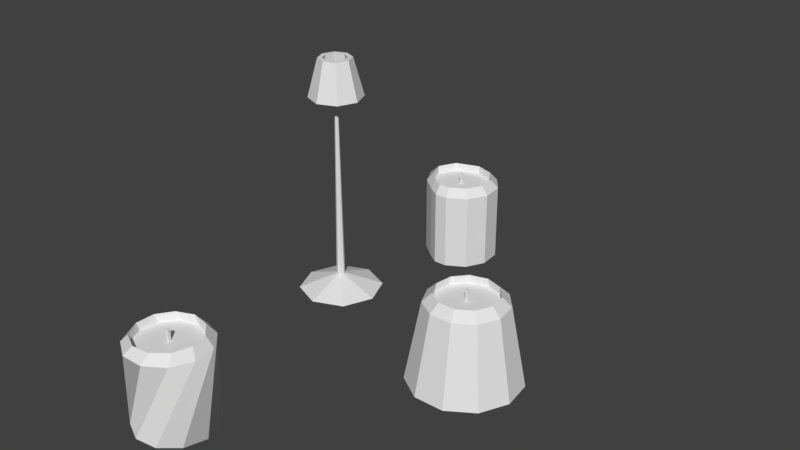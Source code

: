# Source: HouseObjects.blend  (saved by Blender 2.79.0; exported with 4.5.12 LTS)
import bpy
from mathutils import Matrix  # noqa: F401  (used for matrix-valued properties, if any)

bpy.ops.wm.read_factory_settings(use_empty=True)
scene = bpy.context.scene
scene.name = 'Scene'

# ---- collections
col_collection_1 = bpy.data.collections.new('Collection 1'); scene.collection.children.link(col_collection_1)

# ---- world
world_world = bpy.data.worlds.new('World'); scene.world = world_world
world_world.color = (0.05088, 0.05088, 0.05088)
world_world.use_sun_shadow = False
world_world.sun_shadow_jitter_overblur = 0.0
world_world.cycles.sampling_method = 'MANUAL'

# ---- meshes
me_circle_004 = bpy.data.meshes.new('Circle.004')
me_circle_004.from_pydata([(0.0, 1.0, 0.0), (-0.5406, 0.8413, 0.0), (-0.9096, 0.4154, 0.0), (-0.9898, -0.1423, 0.0), (-0.7557, -0.6549, 0.0), (-0.2817, -0.9595, 0.0), (0.2817, -0.9595, 0.0), (0.7557, -0.6549, 0.0), (0.9898, -0.1423, 0.0), (0.9096, 0.4154, 0.0), (0.5406, 0.8413, 0.0), (-0.09344, 0.7997, 0.2179), (-0.5118, 0.6243, 0.2179), (-0.7689, 0.2505, 0.2179), (-0.7832, -0.2029, 0.2179), (-0.55, -0.5921, 0.2179), (-0.1434, -0.7934, 0.2179), (0.3075, -0.7429, 0.2179), (0.6595, -0.4567, 0.2179), (0.8009, -0.02567, 0.2179), (0.6867, 0.4134, 0.2179), (0.3534, 0.7211, 0.2179), (0.02402, 0.8048, -0.06785), (-0.4154, 0.6922, -0.06785), (-0.7242, 0.3598, -0.06785), (-0.8044, -0.08672, -0.06785), (-0.6303, -0.5057, -0.06785), (-0.2574, -0.7641, -0.06785), (0.196, -0.7798, -0.06785), (0.5859, -0.5479, -0.06785), (0.7886, -0.142, -0.06785), (0.7396, 0.309, -0.06785), (0.4546, 0.662, -0.06785), (0.4884, 0.8726, -0.9976), (-0.9999, -0.01329, -0.9976), (0.5115, -0.8593, -0.9976), (-0.02885, -0.02777, -0.0374), (0.02777, -0.02885, -0.0374), (-0.02777, 0.02885, -0.0374), (0.02885, 0.02777, -0.0374), (-0.03386, -0.0432, 0.236), (0.0432, -0.03386, 0.236), (-0.0432, 0.03386, 0.236), (0.03386, 0.0432, 0.236), (-0.03261, -0.04415, 0.2919), (0.04415, -0.03261, 0.2919), (-0.04415, 0.03261, 0.2919), (0.03261, 0.04415, 0.2919), (0.5551, 0.5005, 0.08873), (0.5251, 0.532, 0.08873), (0.5621, 0.4926, 0.0613), (0.5325, 0.5246, 0.0613), (0.8531, 0.5218, -1.998), (-0.001204, 1.0, 0.002353), (0.9998, -0.02221, -1.998), (0.5396, 0.8419, 0.002353), (0.829, -0.5592, -1.998), (0.9091, 0.4165, 0.002353), (0.3951, -0.9186, -1.998), (0.99, -0.1411, 0.002353), (-0.1643, -0.9864, -1.998), (0.7565, -0.654, 0.002353), (-0.6715, -0.741, -1.998), (0.2829, -0.9592, 0.002353), (-0.9655, -0.2603, -1.998), (-0.2806, -0.9598, 0.002353), (-0.953, 0.303, -1.998), (-0.755, -0.6558, 0.002353), (-0.6379, 0.7701, -1.998), (-0.9896, -0.1435, 0.002353), (-0.1203, 0.9927, -1.998), (-0.9101, 0.4143, 0.002353), (0.4355, 0.9002, -1.998), (-0.5417, 0.8406, 0.002353)], [], [(9, 20, 19, 8), (6, 17, 16, 5), (3, 14, 13, 2), (10, 21, 20, 9), (7, 18, 17, 6), (4, 15, 14, 3), (0, 11, 21, 10), (1, 12, 11, 0), (8, 19, 18, 7), (5, 16, 15, 4), (2, 13, 12, 1), (16, 27, 26, 15), (13, 24, 23, 12), (20, 31, 30, 19), (17, 28, 27, 16), (14, 25, 24, 13), (20, 48, 50, 31), (18, 29, 28, 17), (15, 26, 25, 14), (11, 22, 32, 21), (12, 23, 22, 11), (19, 30, 29, 18), (36, 38, 39, 37), (43, 42, 46, 47), (37, 39, 43, 41), (38, 36, 40, 42), (39, 38, 42, 43), (36, 37, 41, 40), (44, 45, 47, 46), (40, 41, 45, 44), (41, 43, 47, 45), (42, 40, 44, 46), (49, 51, 50, 48), (32, 51, 49, 21), (21, 49, 48, 20), (31, 50, 51, 32), (52, 53, 55, 54), (54, 55, 57, 56), (56, 57, 59, 58), (58, 59, 61, 60), (60, 61, 63, 62), (62, 63, 65, 64), (64, 65, 67, 66), (66, 67, 69, 68), (68, 69, 71, 70), (55, 53, 73, 71, 69, 67, 65, 63, 61, 59, 57), (70, 71, 73, 72), (72, 73, 53, 52), (52, 54, 56, 58, 60, 62, 64, 66, 68, 70, 72)])
me_circle_004.polygons.foreach_set('use_smooth', [True] * 49)
_k = set([(0, 11), (1, 12), (2, 13), (3, 14), (4, 15), (5, 16), (6, 17), (7, 18), (8, 19), (9, 20), (10, 21), (11, 12), (11, 21), (11, 22), (12, 13), (12, 23), (13, 14), (13, 24), (14, 15), (14, 25), (15, 16), (15, 26), (16, 17), (16, 27), (17, 18), (17, 28), (18, 19), (18, 29), (19, 20), (19, 30), (20, 21), (20, 31), (20, 48), (21, 32), (21, 49), (31, 50), (32, 51), (36, 37), (36, 38), (36, 40), (37, 39), (37, 41), (38, 39), (38, 42), (39, 43), (40, 41), (40, 42), (40, 44), (41, 43), (41, 45), (42, 43), (42, 46), (43, 47), (44, 45), (44, 46), (45, 47), (46, 47), (48, 49), (48, 50), (49, 51), (50, 51), (52, 53), (52, 54), (52, 72), (53, 55), (53, 73), (54, 55), (54, 56), (55, 57), (56, 57), (56, 58), (57, 59), (58, 59), (58, 60), (59, 61), (60, 61), (60, 62), (61, 63), (62, 63), (62, 64), (63, 65), (64, 65), (64, 66), (65, 67), (66, 67), (66, 68), (67, 69), (68, 69), (68, 70), (69, 71), (70, 71), (70, 72), (71, 73), (72, 73)])
me_circle_004.attributes.new('sharp_edge', 'BOOLEAN', 'EDGE').data.foreach_set('value', [ (min(e.vertices), max(e.vertices)) in _k for e in me_circle_004.edges])
me_circle_004.use_remesh_preserve_volume = False
me_circle_004.use_remesh_preserve_attributes = False
me_circle_004.use_mirror_vertex_groups = False
me_circle_004.update()
me_circle_004.normals_split_custom_set([tuple(v) for v in zip(*[iter([0.7378, 0.1438, 0.6595, 0.7378, 0.1438, 0.6595, 0.7378, 0.1438, 0.6595, 0.7378, 0.1438, 0.6595, 0.0377, -0.7579, 0.6513, 0.0377, -0.7579, 0.6513, 0.0377, -0.7579, 0.6513, 0.0377, -0.7579, 0.6513, -0.7617, 0.07112, 0.644, -0.7617, 0.07112, 0.644, -0.7617, 0.07112, 0.644, -0.7617, 0.07112, 0.644, 0.5439, 0.5208, 0.6579, 0.5439, 0.5208, 0.6579, 0.5439, 0.5208, 0.6579, 0.5439, 0.5208, 0.6579, 0.4393, -0.6142, 0.6556, 0.4393, -0.6142, 0.6556, 0.4393, -0.6142, 0.6556, 0.4393, -0.6142, 0.6556, -0.679, -0.3518, 0.6444, -0.679, -0.3518, 0.6444, -0.679, -0.3518, 0.6444, -0.679, -0.3518, 0.6444, 0.1767, 0.7352, 0.6544, 0.1767, 0.7352, 0.6544, 0.1767, 0.7352, 0.6544, 0.1767, 0.7352, 0.6544, -0.2501, 0.7176, 0.65, -0.2501, 0.7176, 0.65, -0.2501, 0.7176, 0.65, -0.2501, 0.7176, 0.65, 0.6992, -0.2782, 0.6586, 0.6992, -0.2782, 0.6586, 0.6992, -0.2782, 0.6586, 0.6992, -0.2782, 0.6586, -0.3798, -0.6611, 0.6471, -0.3798, -0.6611, 0.6471, -0.3798, -0.6611, 0.6471, -0.3798, -0.6611, 0.6471, -0.6009, 0.4705, 0.6461, -0.6009, 0.4705, 0.6461, -0.6009, 0.4705, 0.6461, -0.6009, 0.4705, 0.6461, 0.508, 0.8614, 0.001684, 0.508, 0.8614, 0.001684, 0.508, 0.8614, 0.001684, 0.508, 0.8614, 0.001684, 0.7803, -0.6254, -0.001311, 0.7803, -0.6254, -0.001311, 0.7803, -0.6254, -0.001311, 0.7803, -0.6254, -0.001311, -0.9836, -0.1802, -0.0002847, -0.9836, -0.1802, -0.0002847, -0.9836, -0.1802, -0.0002847, -0.9836, -0.1802, -0.0002847, -0.03836, 0.9993, 0.002001, -0.03836, 0.9993, 0.002001, -0.03836, 0.9993, 0.002001, -0.03836, 0.9993, 0.002001, 0.9946, -0.1042, -0.0002847, 0.9946, -0.1042, -0.0002847, 0.9946, -0.1042, -0.0002847, 0.9946, -0.1042, -0.0002847, -0.6519, -0.7448, 0.1424, -0.6519, -0.7448, 0.1424, -0.6519, -0.7448, 0.1424, -0.6519, -0.7448, 0.1424, -0.5725, 0.8199, 0.001684, -0.5725, 0.8199, 0.001684, -0.5725, 0.8199, 0.001684, -0.5725, 0.8199, 0.001684, 0.893, 0.45, 0.0008315, 0.893, 0.45, 0.0008315, 0.893, 0.45, 0.0008315, 0.893, 0.45, 0.0008315, -0.2447, -0.9696, -0.00192, -0.2447, -0.9696, -0.00192, -0.2447, -0.9696, -0.00192, -0.2447, -0.9696, -0.00192, 0.3183, -0.948, -0.001921, 0.3183, -0.948, -0.001921, 0.3183, -0.948, -0.001921, 0.3183, -0.948, -0.001921, -0.9249, 0.3802, 0.0008315, -0.9249, 0.3802, 0.0008315, -0.9249, 0.3802, 0.0008315, -0.9249, 0.3802, 0.0008315, 0.0, 0.0, -1.0, 0.0, 0.0, -1.0, 0.0, 0.0, -1.0, 0.0, 0.0, -1.0, -0.1346, 0.9909, 1.074e-07, -0.1346, 0.9909, 1.074e-07, -0.1346, 0.9909, 1.074e-07, -0.1346, 0.9909, 1.074e-07, 0.9974, 0.06167, -0.03847, 0.9974, 0.06167, -0.03847, 0.9974, 0.06167, -0.03847, 0.9974, 0.06167, -0.03847, -0.9974, -0.06167, -0.03847, -0.9974, -0.06167, -0.03847, -0.9974, -0.06167, -0.03847, -0.9974, -0.06167, -0.03847, -0.06167, 0.9974, -0.03847, -0.06167, 0.9974, -0.03847, -0.06167, 0.9974, -0.03847, -0.06167, 0.9974, -0.03847, 0.06167, -0.9974, -0.03847, 0.06167, -0.9974, -0.03847, 0.06167, -0.9974, -0.03847, 0.06167, -0.9974, -0.03847, -7.728e-08, 0.0, 1.0, -7.728e-08, 0.0, 1.0, -7.728e-08, 0.0, 1.0, -7.728e-08, 0.0, 1.0, 0.1346, -0.9909, 1.074e-07, 0.1346, -0.9909, 1.074e-07, 0.1346, -0.9909, 1.074e-07, 0.1346, -0.9909, 1.074e-07, 0.9909, 0.1346, 7.72e-08, 0.9909, 0.1346, 7.72e-08, 0.9909, 0.1346, 7.72e-08, 0.9909, 0.1346, 7.72e-08, -0.9909, -0.1346, 7.72e-08, -0.9909, -0.1346, 7.72e-08, -0.9909, -0.1346, 7.72e-08, -0.9909, -0.1346, 7.72e-08, -0.7301, -0.6834, -0.001311, -0.7301, -0.6834, -0.001311, -0.7301, -0.6834, -0.001311, -0.7301, -0.6834, -0.001311, -0.7859, -0.6011, -0.1449, -0.7859, -0.6011, -0.1449, -0.7859, -0.6011, -0.1449, -0.7859, -0.6011, -0.1449, -0.6713, -0.719, 0.1798, -0.6713, -0.719, 0.1798, -0.6713, -0.719, 0.1798, -0.6713, -0.719, 0.1798, -0.7614, -0.6221, -0.1823, -0.7614, -0.6221, -0.1823, -0.7614, -0.6221, -0.1823, -0.7614, -0.6221, -0.1823, 0.7145, 0.6996, -3.033e-08, 0.7145, 0.6996, -3.033e-08, 0.7145, 0.6996, -3.033e-08, 0.7145, 0.6996, -3.033e-08, 0.9793, 0.2023, 2.369e-08, 0.9793, 0.2023, 2.369e-08, 0.9793, 0.2023, 2.369e-08, 0.9793, 0.2023, 2.369e-08, 0.9332, -0.3593, 0.0, 0.9332, -0.3593, 0.0, 0.9332, -0.3593, 0.0, 0.9332, -0.3593, 0.0, 0.5908, -0.8068, 0.0, 0.5908, -0.8068, 0.0, 0.5908, -0.8068, 0.0, 0.5908, -0.8068, 0.0, 0.06086, -0.9981, 0.0, 0.06086, -0.9981, 0.0, 0.06086, -0.9981, 0.0, 0.06086, -0.9981, 0.0, -0.4884, -0.8726, 3.033e-08, -0.4884, -0.8726, 3.033e-08, -0.4884, -0.8726, 3.033e-08, -0.4884, -0.8726, 3.033e-08, -0.8827, -0.47, -3.791e-08, -0.8827, -0.47, -3.791e-08, -0.8827, -0.47, -3.791e-08, -0.8827, -0.47, -3.791e-08, -0.9966, 0.08181, 4.549e-08, -0.9966, 0.08181, 4.549e-08, -0.9966, 0.08181, 4.549e-08, -0.9966, 0.08181, 4.549e-08, -0.7942, 0.6077, 6.065e-08, -0.7942, 0.6077, 6.065e-08, -0.7942, 0.6077, 6.065e-08, -0.7942, 0.6077, 6.065e-08, 3.915e-11, 0.0, 1.0, 3.915e-11, 0.0, 1.0, 3.915e-11, 0.0, 1.0, 3.915e-11, 0.0, 1.0, 3.915e-11, 0.0, 1.0, 3.915e-11, 0.0, 1.0, 3.915e-11, 0.0, 1.0, 3.915e-11, 0.0, 1.0, 3.915e-11, 0.0, 1.0, 3.915e-11, 0.0, 1.0, 3.915e-11, 0.0, 1.0, -0.3396, 0.9406, 6.065e-08, -0.3396, 0.9406, 6.065e-08, -0.3396, 0.9406, 6.065e-08, -0.3396, 0.9406, 6.065e-08, 0.2228, 0.9749, -6.065e-08, 0.2228, 0.9749, -6.065e-08, 0.2228, 0.9749, -6.065e-08, 0.2228, 0.9749, -6.065e-08, 8.018e-08, 0.0, -1.0, 8.018e-08, 0.0, -1.0, 8.018e-08, 0.0, -1.0, 8.018e-08, 0.0, -1.0, 8.018e-08, 0.0, -1.0, 8.018e-08, 0.0, -1.0, 8.018e-08, 0.0, -1.0, 8.018e-08, 0.0, -1.0, 8.018e-08, 0.0, -1.0, 8.018e-08, 0.0, -1.0, 8.018e-08, 0.0, -1.0])] * 3)])
me_circle_003 = bpy.data.meshes.new('Circle.003')
me_circle_003.from_pydata([(0.0, 1.0, 0.0), (-0.5406, 0.8413, 0.0), (-0.9096, 0.4154, 0.0), (-0.9898, -0.1423, 0.0), (-0.7557, -0.6549, 0.0), (-0.2817, -0.9595, 0.0), (0.2817, -0.9595, 0.0), (0.7557, -0.6549, 0.0), (0.9898, -0.1423, 0.0), (0.9096, 0.4154, 0.0), (0.5406, 0.8413, 0.0), (-0.003752, 0.7715, 0.2179), (-0.4208, 0.649, 0.2179), (-0.7055, 0.3205, 0.2179), (-0.7674, -0.1098, 0.2179), (-0.5868, -0.5052, 0.2179), (-0.2211, -0.7402, 0.2179), (0.2136, -0.7402, 0.2179), (0.5793, -0.5052, 0.2179), (0.7599, -0.1098, 0.2179), (0.698, 0.3205, 0.2179), (0.4133, 0.649, 0.2179), (-0.003967, 0.8156, -0.06785), (-0.4449, 0.6861, -0.06785), (-0.7459, 0.3388, -0.06785), (-0.8113, -0.1161, -0.06785), (-0.6204, -0.5341, -0.06785), (-0.2338, -0.7826, -0.06785), (0.2258, -0.7826, -0.06785), (0.6124, -0.5341, -0.06785), (0.8034, -0.1161, -0.06785), (0.738, 0.3388, -0.06785), (0.437, 0.6861, -0.06785), (0.0, 1.191, -0.9976), (-1.032, -0.5957, -0.9976), (1.032, -0.5957, -0.9976), (-0.02852, -0.02852, -0.0374), (0.02852, -0.02852, -0.0374), (-0.02852, 0.02852, -0.0374), (0.02852, 0.02852, -0.0374), (-0.03705, -0.03705, 0.236), (0.03705, -0.03705, 0.236), (-0.03705, 0.03705, 0.236), (0.03705, 0.03705, 0.236), (-0.03664, -0.03664, 0.2919), (0.03664, -0.03664, 0.2919), (-0.03664, 0.03664, 0.2919), (0.03664, 0.03664, 0.2919), (0.5674, 0.4667, 0.08873), (0.5394, 0.499, 0.08873), (0.5704, 0.4692, 0.0613), (0.5423, 0.5017, 0.0613), (0.0, 1.383, -1.998), (0.0, 0.9995, 0.002353), (0.7479, 1.164, -1.998), (0.5404, 0.8409, 0.002353), (1.258, 0.5747, -1.998), (0.9092, 0.4152, 0.002353), (1.369, -0.1969, -1.998), (0.9894, -0.1423, 0.002353), (1.045, -0.9059, -1.998), (0.7554, -0.6546, 0.002353), (0.3897, -1.327, -1.998), (0.2816, -0.9591, 0.002353), (-0.3897, -1.327, -1.998), (-0.2816, -0.9591, 0.002353), (-1.045, -0.9059, -1.998), (-0.7554, -0.6546, 0.002353), (-1.369, -0.1969, -1.998), (-0.9894, -0.1423, 0.002353), (-1.258, 0.5747, -1.998), (-0.9092, 0.4152, 0.002353), (-0.7479, 1.164, -1.998), (-0.5404, 0.8409, 0.002353)], [], [(9, 20, 19, 8), (6, 17, 16, 5), (3, 14, 13, 2), (10, 21, 20, 9), (7, 18, 17, 6), (4, 15, 14, 3), (0, 11, 21, 10), (1, 12, 11, 0), (8, 19, 18, 7), (5, 16, 15, 4), (2, 13, 12, 1), (16, 27, 26, 15), (13, 24, 23, 12), (20, 31, 30, 19), (17, 28, 27, 16), (14, 25, 24, 13), (20, 48, 50, 31), (18, 29, 28, 17), (15, 26, 25, 14), (11, 22, 32, 21), (12, 23, 22, 11), (19, 30, 29, 18), (36, 38, 39, 37), (43, 42, 46, 47), (37, 39, 43, 41), (38, 36, 40, 42), (39, 38, 42, 43), (36, 37, 41, 40), (44, 45, 47, 46), (40, 41, 45, 44), (41, 43, 47, 45), (42, 40, 44, 46), (49, 51, 50, 48), (32, 51, 49, 21), (21, 49, 48, 20), (31, 50, 51, 32), (52, 53, 55, 54), (54, 55, 57, 56), (56, 57, 59, 58), (58, 59, 61, 60), (60, 61, 63, 62), (62, 63, 65, 64), (64, 65, 67, 66), (66, 67, 69, 68), (68, 69, 71, 70), (55, 53, 73, 71, 69, 67, 65, 63, 61, 59, 57), (70, 71, 73, 72), (72, 73, 53, 52), (52, 54, 56, 58, 60, 62, 64, 66, 68, 70, 72)])
me_circle_003.polygons.foreach_set('use_smooth', [True] * 49)
_k = set([(0, 11), (1, 12), (2, 13), (3, 14), (4, 15), (5, 16), (6, 17), (7, 18), (8, 19), (9, 20), (10, 21), (11, 12), (11, 21), (11, 22), (12, 13), (12, 23), (13, 14), (13, 24), (14, 15), (14, 25), (15, 16), (15, 26), (16, 17), (16, 27), (17, 18), (17, 28), (18, 19), (18, 29), (19, 20), (19, 30), (20, 21), (20, 31), (20, 48), (21, 32), (21, 49), (31, 50), (32, 51), (36, 37), (36, 38), (36, 40), (37, 39), (37, 41), (38, 39), (38, 42), (39, 43), (40, 41), (40, 42), (40, 44), (41, 43), (41, 45), (42, 43), (42, 46), (43, 47), (44, 45), (44, 46), (45, 47), (46, 47), (48, 49), (48, 50), (49, 51), (50, 51), (52, 53), (52, 54), (52, 72), (53, 55), (53, 73), (54, 55), (54, 56), (55, 57), (56, 57), (56, 58), (57, 59), (58, 59), (58, 60), (59, 61), (60, 61), (60, 62), (61, 63), (62, 63), (62, 64), (63, 65), (64, 65), (64, 66), (65, 67), (66, 67), (66, 68), (67, 69), (68, 69), (68, 70), (69, 71), (70, 71), (70, 72), (71, 73), (72, 73)])
me_circle_003.attributes.new('sharp_edge', 'BOOLEAN', 'EDGE').data.foreach_set('value', [ (min(e.vertices), max(e.vertices)) in _k for e in me_circle_003.edges])
me_circle_003.use_remesh_preserve_volume = False
me_circle_003.use_remesh_preserve_attributes = False
me_circle_003.use_mirror_vertex_groups = False
me_circle_003.update()
me_circle_003.normals_split_custom_set([tuple(v) for v in zip(*[iter([0.6918, 0.09946, 0.7152, 0.6918, 0.09946, 0.7152, 0.6918, 0.09946, 0.7152, 0.6918, 0.09946, 0.7152, 1.328e-07, -0.7049, 0.7093, 1.328e-07, -0.7049, 0.7093, 1.328e-07, -0.7049, 0.7093, 1.328e-07, -0.7049, 0.7093, -0.7037, 0.1012, 0.7033, -0.7037, 0.1012, 0.7033, -0.7037, 0.1012, 0.7033, -0.7037, 0.1012, 0.7033, 0.5292, 0.4586, 0.7139, 0.5292, 0.4586, 0.7139, 0.5292, 0.4586, 0.7139, 0.5292, 0.4586, 0.7139, 0.3793, -0.5902, 0.7126, 0.3793, -0.5902, 0.7126, 0.3793, -0.5902, 0.7126, 0.3793, -0.5902, 0.7126, -0.6462, -0.2951, 0.7038, -0.6462, -0.2951, 0.7038, -0.6462, -0.2951, 0.7038, -0.6462, -0.2951, 0.7038, 0.1981, 0.6747, 0.711, 0.1981, 0.6747, 0.711, 0.1981, 0.6747, 0.711, 0.1981, 0.6747, 0.711, -0.1991, 0.678, 0.7076, -0.1991, 0.678, 0.7076, -0.1991, 0.678, 0.7076, -0.1991, 0.678, 0.7076, 0.6362, -0.2905, 0.7148, 0.6362, -0.2905, 0.7148, 0.6362, -0.2905, 0.7148, 0.6362, -0.2905, 0.7148, -0.3829, -0.5957, 0.7061, -0.3829, -0.5957, 0.7061, -0.3829, -0.5957, 0.7061, -0.3829, -0.5957, 0.7061, -0.5362, 0.4646, 0.7047, -0.5362, 0.4646, 0.7047, -0.5362, 0.4646, 0.7047, -0.5362, 0.4646, 0.7047, 0.5348, 0.8321, -0.1471, 0.5348, 0.8321, -0.1471, 0.5348, 0.8321, -0.1471, 0.5348, 0.8321, -0.1471, 0.7475, -0.6477, -0.1472, 0.7475, -0.6477, -0.1472, 0.7475, -0.6477, -0.1472, 0.7475, -0.6477, -0.1472, -0.9792, -0.1408, -0.1459, -0.9792, -0.1408, -0.1459, -0.9792, -0.1408, -0.1459, -0.9792, -0.1408, -0.1459, -1.316e-07, 0.9892, -0.1467, -1.316e-07, 0.9892, -0.1467, -1.316e-07, 0.9892, -0.1467, -1.316e-07, 0.9892, -0.1467, 0.979, -0.1408, -0.1474, 0.979, -0.1408, -0.1474, 0.979, -0.1408, -0.1474, 0.979, -0.1408, -0.1474, -0.6733, -0.7259, -0.1407, -0.6733, -0.7259, -0.1407, -0.6733, -0.7259, -0.1407, -0.6733, -0.7259, -0.1407, -0.5348, 0.8322, -0.1463, -0.5348, 0.8322, -0.1463, -0.5348, 0.8322, -0.1463, -0.5348, 0.8322, -0.1463, 0.8997, 0.4109, -0.1473, 0.8997, 0.4109, -0.1473, 0.8997, 0.4109, -0.1473, 0.8997, 0.4109, -0.1473, -0.2787, -0.9491, -0.1465, -0.2787, -0.9491, -0.1465, -0.2787, -0.9491, -0.1465, -0.2787, -0.9491, -0.1465, 0.2787, -0.9491, -0.1469, 0.2787, -0.9491, -0.1469, 0.2787, -0.9491, -0.1469, 0.2787, -0.9491, -0.1469, -0.8999, 0.411, -0.146, -0.8999, 0.411, -0.146, -0.8999, 0.411, -0.146, -0.8999, 0.411, -0.146, 0.0, 0.0, -1.0, 0.0, 0.0, -1.0, 0.0, 0.0, -1.0, 0.0, 0.0, -1.0, 0.0, 1.0, 0.007449, 0.0, 1.0, 0.007449, 0.0, 1.0, 0.007449, 0.0, 1.0, 0.007449, 0.9995, 0.0, -0.03122, 0.9995, 0.0, -0.03122, 0.9995, 0.0, -0.03122, 0.9995, 0.0, -0.03122, -0.9995, 0.0, -0.03122, -0.9995, 0.0, -0.03122, -0.9995, 0.0, -0.03122, -0.9995, 0.0, -0.03122, 0.0, 0.9995, -0.03122, 0.0, 0.9995, -0.03122, 0.0, 0.9995, -0.03122, 0.0, 0.9995, -0.03122, 0.0, -0.9995, -0.03122, 0.0, -0.9995, -0.03122, 0.0, -0.9995, -0.03122, 0.0, -0.9995, -0.03122, 0.0, 0.0, 1.0, 0.0, 0.0, 1.0, 0.0, 0.0, 1.0, 0.0, 0.0, 1.0, 0.0, -1.0, 0.007449, 0.0, -1.0, 0.007449, 0.0, -1.0, 0.007449, 0.0, -1.0, 0.007449, 1.0, 0.0, 0.007449, 1.0, 0.0, 0.007449, 1.0, 0.0, 0.007449, 1.0, 0.0, 0.007449, -1.0, 0.0, 0.007449, -1.0, 0.0, 0.007449, -1.0, 0.0, 0.007449, -1.0, 0.0, 0.007449, -0.7481, -0.6482, -0.1419, -0.7481, -0.6482, -0.1419, -0.7481, -0.6482, -0.1419, -0.7481, -0.6482, -0.1419, -0.8143, -0.5631, -0.1406, -0.8143, -0.5631, -0.1406, -0.8143, -0.5631, -0.1406, -0.8143, -0.5631, -0.1406, -0.7555, -0.6547, 0.02304, -0.7555, -0.6547, 0.02304, -0.7555, -0.6547, 0.02304, -0.7555, -0.6547, 0.02304, -0.7199, -0.6238, -0.3042, -0.7199, -0.6238, -0.3042, -0.7199, -0.6238, -0.3042, -0.7199, -0.6238, -0.3042, 0.2771, 0.9436, 0.1811, 0.2771, 0.9436, 0.1811, 0.2771, 0.9436, 0.1811, 0.2771, 0.9436, 0.1811, 0.7433, 0.644, 0.1811, 0.7433, 0.644, 0.1811, 0.7433, 0.644, 0.1811, 0.7433, 0.644, 0.1811, 0.9735, 0.14, 0.1811, 0.9735, 0.14, 0.1811, 0.9735, 0.14, 0.1811, 0.9735, 0.14, 0.1811, 0.8946, -0.4085, 0.1811, 0.8946, -0.4085, 0.1811, 0.8946, -0.4085, 0.1811, 0.8946, -0.4085, 0.1811, 0.5317, -0.8273, 0.1811, 0.5317, -0.8273, 0.1811, 0.5317, -0.8273, 0.1811, 0.5317, -0.8273, 0.1811, -1.746e-07, -0.9835, 0.1811, -1.746e-07, -0.9835, 0.1811, -1.746e-07, -0.9835, 0.1811, -1.746e-07, -0.9835, 0.1811, -0.5317, -0.8273, 0.1811, -0.5317, -0.8273, 0.1811, -0.5317, -0.8273, 0.1811, -0.5317, -0.8273, 0.1811, -0.8946, -0.4085, 0.1811, -0.8946, -0.4085, 0.1811, -0.8946, -0.4085, 0.1811, -0.8946, -0.4085, 0.1811, -0.9735, 0.14, 0.1811, -0.9735, 0.14, 0.1811, -0.9735, 0.14, 0.1811, -0.9735, 0.14, 0.1811, -3.919e-11, 0.0, 1.0, -3.919e-11, 0.0, 1.0, -3.919e-11, 0.0, 1.0, -3.919e-11, 0.0, 1.0, -3.919e-11, 0.0, 1.0, -3.919e-11, 0.0, 1.0, -3.919e-11, 0.0, 1.0, -3.919e-11, 0.0, 1.0, -3.919e-11, 0.0, 1.0, -3.919e-11, 0.0, 1.0, -3.919e-11, 0.0, 1.0, -0.7433, 0.644, 0.1811, -0.7433, 0.644, 0.1811, -0.7433, 0.644, 0.1811, -0.7433, 0.644, 0.1811, -0.2771, 0.9436, 0.1811, -0.2771, 0.9436, 0.1811, -0.2771, 0.9436, 0.1811, -0.2771, 0.9436, 0.1811, -1.047e-07, 0.0, -1.0, -1.047e-07, 0.0, -1.0, -1.047e-07, 0.0, -1.0, -1.047e-07, 0.0, -1.0, -1.047e-07, 0.0, -1.0, -1.047e-07, 0.0, -1.0, -1.047e-07, 0.0, -1.0, -1.047e-07, 0.0, -1.0, -1.047e-07, 0.0, -1.0, -1.047e-07, 0.0, -1.0, -1.047e-07, 0.0, -1.0])] * 3)])
me_circle_002 = bpy.data.meshes.new('Circle.002')
me_circle_002.from_pydata([(0.0, 1.0, 0.0), (-0.8194, 0.6957, 0.0), (-1.089, 0.08343, 0.0), (-0.8374, -0.4216, 0.0), (-0.4165, -0.7594, 0.0), (-0.1053, -0.9692, 0.0), (0.2378, -0.9697, 0.0), (0.7252, -0.687, 0.0), (0.9824, -0.1856, 0.0), (0.9276, 0.3752, 0.0), (0.5784, 0.8174, 0.0), (-0.005967, 0.8051, 0.2179), (-0.6242, 0.5876, 0.2179), (-0.8626, 0.1238, 0.2179), (-0.7081, -0.3033, 0.2179), (-0.3918, -0.6063, 0.2179), (-0.1144, -0.7811, 0.2179), (0.1876, -0.7803, 0.2179), (0.58, -0.5526, 0.2179), (0.787, -0.149, 0.2179), (0.743, 0.3026, 0.2179), (0.4618, 0.6586, 0.2179), (-0.005967, 0.8051, -0.06785), (-0.6242, 0.5876, -0.06785), (-0.8626, 0.1238, -0.06785), (-0.7081, -0.3033, -0.06785), (-0.3918, -0.6063, -0.06785), (-0.1144, -0.7811, -0.06785), (0.1876, -0.7803, -0.06785), (0.58, -0.5526, -0.06785), (0.787, -0.149, -0.06785), (0.743, 0.3026, -0.06785), (0.4618, 0.6586, -0.06785), (0.0, 1.0, -0.9976), (-0.5539, -0.6603, -0.9976), (0.8424, -0.5373, -0.9976), (-0.02779, -0.02857, -0.0374), (0.02779, -0.02857, -0.0374), (-0.02883, 0.02805, -0.0374), (0.02883, 0.02805, -0.0374), (-0.03783, -0.03929, 0.236), (0.03783, -0.03929, 0.236), (-0.03979, 0.03831, 0.236), (0.03979, 0.03831, 0.236), (-0.03783, -0.03929, 0.2919), (0.03783, -0.03929, 0.2919), (-0.03979, 0.03831, 0.2919), (0.03979, 0.03831, 0.2919), (0.5983, 0.4496, 0.08873), (0.5713, 0.4838, 0.08873), (0.5983, 0.4496, 0.0613), (0.5713, 0.4838, 0.0613), (0.0, 1.0, -1.998), (0.0, 1.0, 0.002353), (0.5784, 0.8174, -1.998), (0.5784, 0.8174, 0.002353), (0.9276, 0.3752, -1.998), (0.9276, 0.3752, 0.002353), (0.9824, -0.1856, -1.998), (0.9824, -0.1856, 0.002353), (0.7252, -0.687, -1.998), (0.7252, -0.687, 0.002353), (0.2378, -0.9697, -1.998), (0.2378, -0.9697, 0.002353), (-0.1053, -0.9692, -1.998), (-0.1053, -0.9692, 0.002353), (-0.4165, -0.7594, -1.998), (-0.4165, -0.7594, 0.002353), (-0.8374, -0.4216, -1.998), (-0.8374, -0.4216, 0.002353), (-1.089, 0.08343, -1.998), (-1.089, 0.08343, 0.002353), (-0.8194, 0.6957, -1.998), (-0.8194, 0.6957, 0.002353)], [], [(9, 20, 19, 8), (6, 17, 16, 5), (3, 14, 13, 2), (10, 21, 20, 9), (7, 18, 17, 6), (4, 15, 14, 3), (0, 11, 21, 10), (1, 12, 11, 0), (8, 19, 18, 7), (5, 16, 15, 4), (2, 13, 12, 1), (16, 27, 26, 15), (13, 24, 23, 12), (20, 31, 30, 19), (17, 28, 27, 16), (14, 25, 24, 13), (20, 48, 50, 31), (18, 29, 28, 17), (15, 26, 25, 14), (11, 22, 32, 21), (12, 23, 22, 11), (19, 30, 29, 18), (36, 38, 39, 37), (43, 42, 46, 47), (37, 39, 43, 41), (38, 36, 40, 42), (39, 38, 42, 43), (36, 37, 41, 40), (44, 45, 47, 46), (40, 41, 45, 44), (41, 43, 47, 45), (42, 40, 44, 46), (49, 51, 50, 48), (32, 51, 49, 21), (21, 49, 48, 20), (31, 50, 51, 32), (52, 53, 55, 54), (54, 55, 57, 56), (56, 57, 59, 58), (58, 59, 61, 60), (60, 61, 63, 62), (62, 63, 65, 64), (64, 65, 67, 66), (66, 67, 69, 68), (68, 69, 71, 70), (55, 53, 73, 71, 69, 67, 65, 63, 61, 59, 57), (70, 71, 73, 72), (72, 73, 53, 52), (52, 54, 56, 58, 60, 62, 64, 66, 68, 70, 72)])
me_circle_002.polygons.foreach_set('use_smooth', [True] * 49)
_k = set([(0, 11), (1, 12), (2, 13), (3, 14), (4, 15), (5, 16), (6, 17), (7, 18), (8, 19), (9, 20), (10, 21), (11, 12), (11, 21), (11, 22), (12, 13), (12, 23), (13, 14), (13, 24), (14, 15), (14, 25), (15, 16), (15, 26), (16, 17), (16, 27), (17, 18), (17, 28), (18, 19), (18, 29), (19, 20), (19, 30), (20, 21), (20, 31), (20, 48), (21, 32), (21, 49), (31, 50), (32, 51), (36, 37), (36, 38), (36, 40), (37, 39), (37, 41), (38, 39), (38, 42), (39, 43), (40, 41), (40, 42), (40, 44), (41, 43), (41, 45), (42, 43), (42, 46), (43, 47), (44, 45), (44, 46), (45, 47), (46, 47), (48, 49), (48, 50), (49, 51), (50, 51), (52, 53), (52, 54), (52, 72), (53, 55), (53, 73), (54, 55), (54, 56), (55, 57), (56, 57), (56, 58), (57, 59), (58, 59), (58, 60), (59, 61), (60, 61), (60, 62), (61, 63), (62, 63), (62, 64), (63, 65), (64, 65), (64, 66), (65, 67), (66, 67), (66, 68), (67, 69), (68, 69), (68, 70), (69, 71), (70, 71), (70, 72), (71, 73), (72, 73)])
me_circle_002.attributes.new('sharp_edge', 'BOOLEAN', 'EDGE').data.foreach_set('value', [ (min(e.vertices), max(e.vertices)) in _k for e in me_circle_002.edges])
me_circle_002.use_remesh_preserve_volume = False
me_circle_002.use_remesh_preserve_attributes = False
me_circle_002.use_mirror_vertex_groups = False
me_circle_002.update()
me_circle_002.normals_split_custom_set([tuple(v) for v in zip(*[iter([0.7487, 0.07306, 0.6589, 0.7487, 0.07306, 0.6589, 0.7487, 0.07306, 0.6589, 0.7487, 0.07306, 0.6589, 0.0003367, -0.7558, 0.6548, 0.0003367, -0.7558, 0.6548, 0.0003367, -0.7558, 0.6548, 0.0003367, -0.7558, 0.6548, -0.6834, -0.2978, 0.6666, -0.6834, -0.2978, 0.6666, -0.6834, -0.2978, 0.6666, -0.6834, -0.2978, 0.6666, 0.5916, 0.4672, 0.6571, 0.5916, 0.4672, 0.6571, 0.5916, 0.4672, 0.6571, 0.5916, 0.4672, 0.6571, 0.379, -0.6533, 0.6554, 0.379, -0.6533, 0.6554, 0.379, -0.6533, 0.6554, 0.379, -0.6533, 0.6554, -0.537, -0.6178, 0.5745, -0.537, -0.6178, 0.5745, -0.537, -0.6178, 0.5745, -0.537, -0.6178, 0.5745, 0.2277, 0.7237, 0.6514, 0.2277, 0.7237, 0.6514, 0.2277, 0.7237, 0.6514, 0.2277, 0.7237, 0.6514, -0.2663, 0.7334, 0.6255, -0.2663, 0.7334, 0.6255, -0.2663, 0.7334, 0.6255, -0.2663, 0.7334, 0.6255, 0.6698, -0.3436, 0.6583, 0.6698, -0.3436, 0.6583, 0.6698, -0.3436, 0.6583, 0.6698, -0.3436, 0.6583, -0.4533, -0.6939, 0.5594, -0.4533, -0.6939, 0.5594, -0.4533, -0.6939, 0.5594, -0.4533, -0.6939, 0.5594, -0.6583, 0.311, 0.6855, -0.6583, 0.311, 0.6855, -0.6583, 0.311, 0.6855, -0.6583, 0.311, 0.6855, 0.533, 0.8461, 0.0, 0.533, 0.8461, 0.0, 0.533, 0.8461, 0.0, 0.533, 0.8461, 0.0, 0.8893, -0.4573, 0.0, 0.8893, -0.4573, 0.0, 0.8893, -0.4573, 0.0, 0.8893, -0.4573, 0.0, -0.9953, -0.09712, 0.0, -0.9953, -0.09712, 0.0, -0.9953, -0.09712, 0.0, -0.9953, -0.09712, 0.0, -0.002805, 1.0, 0.0, -0.002805, 1.0, 0.0, -0.002805, 1.0, 0.0, -0.002805, 1.0, 0.0, 0.9404, 0.3402, 0.0, 0.9404, 0.3402, 0.0, 0.9404, 0.3402, 0.0, 0.9404, 0.3402, 0.0, -0.7127, -0.7015, 0.0, -0.7127, -0.7015, 0.0, -0.7127, -0.7015, 0.0, -0.7127, -0.7015, 0.0, -0.5018, 0.865, 0.0, -0.5018, 0.865, 0.0, -0.5018, 0.865, 0.0, -0.5018, 0.865, 0.0, 0.6918, 0.7221, 0.0, 0.6918, 0.7221, 0.0, 0.6918, 0.7221, 0.0, 0.6918, 0.7221, 0.0, -0.299, -0.9543, 0.0, -0.299, -0.9543, 0.0, -0.299, -0.9543, 0.0, -0.299, -0.9543, 0.0, 0.332, -0.9433, 0.0, 0.332, -0.9433, 0.0, 0.332, -0.9433, 0.0, 0.332, -0.9433, 0.0, -0.8898, 0.4564, 0.0, -0.8898, 0.4564, 0.0, -0.8898, 0.4564, 0.0, -0.8898, 0.4564, 0.0, 0.0, 0.0, -1.0, 0.0, 0.0, -1.0, 0.0, 0.0, -1.0, 0.0, 0.0, -1.0, 0.0, 1.0, 0.0, 0.0, 1.0, 0.0, 0.0, 1.0, 0.0, 0.0, 1.0, 0.0, 0.999, -0.02235, -0.03838, 0.999, -0.02235, -0.03838, 0.999, -0.02235, -0.03838, 0.999, -0.02235, -0.03838, -0.999, -0.02235, -0.03838, -0.999, -0.02235, -0.03838, -0.999, -0.02235, -0.03838, -0.999, -0.02235, -0.03838, 0.0, 0.9993, -0.03751, 0.0, 0.9993, -0.03751, 0.0, 0.9993, -0.03751, 0.0, 0.9993, -0.03751, 0.0, -0.9992, -0.03919, 0.0, -0.9992, -0.03919, 0.0, -0.9992, -0.03919, 0.0, -0.9992, -0.03919, 0.0, 0.0, 1.0, 0.0, 0.0, 1.0, 0.0, 0.0, 1.0, 0.0, 0.0, 1.0, 0.0, -1.0, 0.0, 0.0, -1.0, 0.0, 0.0, -1.0, 0.0, 0.0, -1.0, 0.0, 0.9997, -0.02525, 0.0, 0.9997, -0.02525, 0.0, 0.9997, -0.02525, 0.0, 0.9997, -0.02525, 0.0, -0.9997, -0.02525, 0.0, -0.9997, -0.02525, 0.0, -0.9997, -0.02525, 0.0, -0.9997, -0.02525, 0.0, -0.7848, -0.6198, 0.0, -0.7848, -0.6198, 0.0, -0.7848, -0.6198, 0.0, -0.7848, -0.6198, 0.0, -0.8475, -0.5308, 0.0, -0.8475, -0.5308, 0.0, -0.8475, -0.5308, 0.0, -0.8475, -0.5308, 0.0, -0.7732, -0.6106, 0.1711, -0.7732, -0.6106, 0.1711, -0.7732, -0.6106, 0.1711, -0.7732, -0.6106, 0.1711, -0.7732, -0.6106, -0.1711, -0.7732, -0.6106, -0.1711, -0.7732, -0.6106, -0.1711, -0.7732, -0.6106, -0.1711, 0.3011, 0.9536, 0.0, 0.3011, 0.9536, 0.0, 0.3011, 0.9536, 0.0, 0.3011, 0.9536, 0.0, 0.7848, 0.6198, 0.0, 0.7848, 0.6198, 0.0, 0.7848, 0.6198, 0.0, 0.7848, 0.6198, 0.0, 0.9953, 0.09712, 0.0, 0.9953, 0.09712, 0.0, 0.9953, 0.09712, 0.0, 0.9953, 0.09712, 0.0, 0.8898, -0.4564, 0.0, 0.8898, -0.4564, 0.0, 0.8898, -0.4564, 0.0, 0.8898, -0.4564, 0.0, 0.5018, -0.865, 0.0, 0.5018, -0.865, 0.0, 0.5018, -0.865, 0.0, 0.5018, -0.865, 0.0, -0.001631, -1.0, 0.0, -0.001631, -1.0, 0.0, -0.001631, -1.0, 0.0, -0.001631, -1.0, 0.0, -0.5589, -0.8292, 0.0, -0.5589, -0.8292, 0.0, -0.5589, -0.8292, 0.0, -0.5589, -0.8292, 0.0, -0.6259, -0.7799, 0.0, -0.6259, -0.7799, 0.0, -0.6259, -0.7799, 0.0, -0.6259, -0.7799, 0.0, -0.895, -0.4462, 0.0, -0.895, -0.4462, 0.0, -0.895, -0.4462, 0.0, -0.895, -0.4462, 0.0, 3.95e-11, 0.0, 1.0, 3.95e-11, 0.0, 1.0, 3.95e-11, 0.0, 1.0, 3.95e-11, 0.0, 1.0, 3.95e-11, 0.0, 1.0, 3.95e-11, 0.0, 1.0, 3.95e-11, 0.0, 1.0, 3.95e-11, 0.0, 1.0, 3.95e-11, 0.0, 1.0, 3.95e-11, 0.0, 1.0, 3.95e-11, 0.0, 1.0, -0.9151, 0.4033, 0.0, -0.9151, 0.4033, 0.0, -0.9151, 0.4033, 0.0, -0.9151, 0.4033, 0.0, -0.3482, 0.9374, 0.0, -0.3482, 0.9374, 0.0, -0.3482, 0.9374, 0.0, -0.3482, 0.9374, 0.0, 0.0, 0.0, -1.0, 0.0, 0.0, -1.0, 0.0, 0.0, -1.0, 0.0, 0.0, -1.0, 0.0, 0.0, -1.0, 0.0, 0.0, -1.0, 0.0, 0.0, -1.0, 0.0, 0.0, -1.0, 0.0, 0.0, -1.0, 0.0, 0.0, -1.0, 0.0, 0.0, -1.0])] * 3)])
me_circle = bpy.data.meshes.new('Circle')
me_circle.from_pydata([(0.0, 1.0, 0.0), (-0.7071, 0.7071, 0.0), (-1.0, -4.371e-08, 0.0), (-0.7071, -0.7071, 0.0), (8.742e-08, -1.0, 0.0), (0.7071, -0.7071, 0.0), (1.0, 1.192e-08, 0.0), (0.7071, 0.7071, 0.0), (1.13e-08, 0.1006, 0.3435), (-0.07115, 0.07115, 0.3435), (-0.1006, 2.685e-09, 0.3435), (-0.07115, -0.07115, 0.3435), (2.01e-08, -0.1006, 0.3435), (0.07115, -0.07115, 0.3435), (0.1006, 8.284e-09, 0.3435), (0.07115, 0.07115, 0.3435), (1.852e-08, 0.0349, 5.18), (-0.02468, 0.02468, 5.18), (-0.0349, 5.19e-09, 5.18), (-0.02468, -0.02468, 5.18), (2.157e-08, -0.0349, 5.18), (0.02468, -0.02468, 5.18), (0.0349, 7.131e-09, 5.18), (0.02468, 0.02468, 5.18), (1.493e-07, 0.01333, 5.21), (-0.009425, 0.009425, 5.21), (-0.01333, 5.724e-09, 5.21), (-0.009425, -0.009425, 5.21), (1.504e-07, -0.01333, 5.21), (0.009425, -0.009425, 5.21), (0.01333, 6.465e-09, 5.21), (0.009425, 0.009425, 5.21), (-1.741e-07, 0.04661, 5.296), (-0.03296, 0.03296, 5.296), (-0.04661, 4.609e-09, 5.296), (-0.03296, -0.03296, 5.296), (-1.7e-07, -0.04661, 5.296), (0.03296, -0.03296, 5.296), (0.04661, 7.202e-09, 5.296), (0.03296, 0.03296, 5.296), (0.003133, 0.6351, 4.837), (-0.4459, 0.4491, 4.837), (-0.632, -2.776e-08, 4.837), (-0.4459, -0.4491, 4.837), (0.003133, -0.6351, 4.837), (0.4522, -0.4491, 4.837), (0.6382, 7.573e-09, 4.837), (0.4522, 0.4491, 4.837), (0.003133, 0.4689, 4.837), (-0.3285, 0.3316, 4.837), (-0.4658, -2.05e-08, 4.837), (-0.3285, -0.3316, 4.837), (0.003133, -0.4689, 4.837), (0.3347, -0.3316, 4.837), (0.4721, 5.592e-09, 4.837), (0.3347, 0.3316, 4.837), (0.003133, 0.3931, 5.741), (-0.2748, 0.278, 5.741), (-0.39, -1.538e-08, 5.741), (-0.2748, -0.278, 5.741), (0.003133, -0.3931, 5.741), (0.2811, -0.278, 5.741), (0.3962, 6.491e-09, 5.741), (0.2811, 0.278, 5.741), (0.003133, 0.2903, 5.741), (-0.2021, 0.2052, 5.741), (-0.2871, -1.088e-08, 5.741), (-0.2021, -0.2052, 5.741), (0.003133, -0.2903, 5.741), (0.2084, -0.2052, 5.741), (0.2934, 5.264e-09, 5.741), (0.2084, 0.2052, 5.741)], [], [(1, 0, 7, 6, 5, 4, 3, 2), (10, 11, 19, 18), (6, 7, 15, 14), (4, 5, 13, 12), (2, 3, 11, 10), (0, 1, 9, 8), (7, 0, 8, 15), (5, 6, 14, 13), (3, 4, 12, 11), (1, 2, 10, 9), (22, 23, 31, 30), (8, 9, 17, 16), (15, 8, 16, 23), (13, 14, 22, 21), (11, 12, 20, 19), (9, 10, 18, 17), (14, 15, 23, 22), (12, 13, 21, 20), (27, 28, 36, 35), (20, 21, 29, 28), (18, 19, 27, 26), (16, 17, 25, 24), (23, 16, 24, 31), (21, 22, 30, 29), (19, 20, 28, 27), (17, 18, 26, 25), (33, 34, 35, 36, 37, 38, 39, 32), (25, 26, 34, 33), (30, 31, 39, 38), (28, 29, 37, 36), (26, 27, 35, 34), (24, 25, 33, 32), (31, 24, 32, 39), (29, 30, 38, 37), (45, 53, 54, 46), (46, 54, 55, 47), (47, 55, 48, 40), (40, 48, 49, 41), (41, 49, 50, 42), (42, 50, 51, 43), (43, 51, 52, 53, 45, 44), (61, 62, 70, 69), (62, 63, 71, 70), (63, 56, 64, 71), (56, 57, 65, 64), (57, 58, 66, 65), (58, 59, 67, 66), (59, 60, 61, 69, 68, 67), (49, 65, 66, 50), (43, 59, 58, 42), (50, 66, 67, 51), (44, 60, 59, 43), (51, 67, 68, 52), (45, 61, 60, 44), (52, 68, 69, 53), (46, 62, 61, 45), (53, 69, 70, 54), (47, 63, 62, 46), (54, 70, 71, 55), (40, 56, 63, 47), (41, 57, 56, 40), (55, 71, 64, 48), (48, 64, 65, 49), (42, 58, 57, 41)])
me_circle.polygons.foreach_set('use_smooth', [True] * 64)
_k = set([(0, 1), (0, 7), (0, 8), (1, 2), (1, 9), (2, 3), (2, 10), (3, 4), (3, 11), (4, 5), (4, 12), (5, 6), (5, 13), (6, 7), (6, 14), (7, 15), (8, 9), (8, 15), (8, 16), (9, 10), (9, 17), (10, 11), (10, 18), (11, 12), (11, 19), (12, 13), (12, 20), (13, 14), (13, 21), (14, 15), (14, 22), (15, 23), (16, 17), (16, 23), (16, 24), (17, 18), (17, 25), (18, 19), (18, 26), (19, 20), (19, 27), (20, 21), (20, 28), (21, 22), (21, 29), (22, 23), (22, 30), (23, 31), (24, 25), (24, 31), (24, 32), (25, 26), (25, 33), (26, 27), (26, 34), (27, 28), (27, 35), (28, 29), (28, 36), (29, 30), (29, 37), (30, 31), (30, 38), (31, 39), (32, 33), (32, 39), (33, 34), (34, 35), (35, 36), (36, 37), (37, 38), (38, 39), (40, 41), (40, 47), (40, 56), (41, 42), (41, 57), (42, 43), (42, 58), (43, 44), (43, 59), (44, 45), (44, 60), (45, 46), (45, 61), (46, 47), (46, 62), (47, 63), (48, 49), (48, 55), (48, 64), (49, 50), (49, 65), (50, 51), (50, 66), (51, 52), (51, 67), (52, 53), (52, 68), (53, 54), (53, 69), (54, 55), (54, 70), (55, 71), (56, 57), (56, 63), (57, 58), (58, 59), (59, 60), (60, 61), (61, 62), (62, 63), (64, 65), (64, 71), (65, 66), (66, 67), (67, 68), (68, 69), (69, 70), (70, 71)])
me_circle.attributes.new('sharp_edge', 'BOOLEAN', 'EDGE').data.foreach_set('value', [ (min(e.vertices), max(e.vertices)) in _k for e in me_circle.edges])
me_circle.use_remesh_preserve_volume = False
me_circle.use_remesh_preserve_attributes = False
me_circle.use_mirror_vertex_groups = False
me_circle.update()
me_circle.normals_split_custom_set([tuple(v) for v in zip(*[iter([0.0, 0.0, -1.0, 0.0, 0.0, -1.0, 0.0, 0.0, -1.0, 0.0, 0.0, -1.0, 0.0, 0.0, -1.0, 0.0, 0.0, -1.0, 0.0, 0.0, -1.0, 0.0, 0.0, -1.0, -0.9238, -0.3827, 0.01255, -0.9238, -0.3827, 0.01255, -0.9238, -0.3827, 0.01255, -0.9238, -0.3827, 0.01255, 0.3529, 0.1462, 0.9242, 0.3529, 0.1462, 0.9242, 0.3529, 0.1462, 0.9242, 0.3529, 0.1462, 0.9242, 0.1462, -0.3529, 0.9242, 0.1462, -0.3529, 0.9242, 0.1462, -0.3529, 0.9242, 0.1462, -0.3529, 0.9242, -0.3529, -0.1462, 0.9242, -0.3529, -0.1462, 0.9242, -0.3529, -0.1462, 0.9242, -0.3529, -0.1462, 0.9242, -0.1462, 0.3529, 0.9242, -0.1462, 0.3529, 0.9242, -0.1462, 0.3529, 0.9242, -0.1462, 0.3529, 0.9242, 0.1462, 0.3529, 0.9242, 0.1462, 0.3529, 0.9242, 0.1462, 0.3529, 0.9242, 0.1462, 0.3529, 0.9242, 0.3529, -0.1462, 0.9242, 0.3529, -0.1462, 0.9242, 0.3529, -0.1462, 0.9242, 0.3529, -0.1462, 0.9242, -0.1462, -0.3529, 0.9242, -0.1462, -0.3529, 0.9242, -0.1462, -0.3529, 0.9242, -0.1462, -0.3529, 0.9242, -0.3529, 0.1462, 0.9242, -0.3529, 0.1462, 0.9242, -0.3529, 0.1462, 0.9242, -0.3529, 0.1462, 0.9242, 0.7673, 0.3178, 0.557, 0.7673, 0.3178, 0.557, 0.7673, 0.3178, 0.557, 0.7673, 0.3178, 0.557, -0.3827, 0.9238, 0.01255, -0.3827, 0.9238, 0.01255, -0.3827, 0.9238, 0.01255, -0.3827, 0.9238, 0.01255, 0.3827, 0.9238, 0.01255, 0.3827, 0.9238, 0.01255, 0.3827, 0.9238, 0.01255, 0.3827, 0.9238, 0.01255, 0.9238, -0.3827, 0.01255, 0.9238, -0.3827, 0.01255, 0.9238, -0.3827, 0.01255, 0.9238, -0.3827, 0.01255, -0.3827, -0.9238, 0.01255, -0.3827, -0.9238, 0.01255, -0.3827, -0.9238, 0.01255, -0.3827, -0.9238, 0.01255, -0.9238, 0.3827, 0.01255, -0.9238, 0.3827, 0.01255, -0.9238, 0.3827, 0.01255, -0.9238, 0.3827, 0.01255, 0.9238, 0.3827, 0.01255, 0.9238, 0.3827, 0.01255, 0.9238, 0.3827, 0.01255, 0.9238, 0.3827, 0.01255, 0.3827, -0.9238, 0.01255, 0.3827, -0.9238, 0.01255, 0.3827, -0.9238, 0.01255, 0.3827, -0.9238, 0.01255, -0.3606, -0.8706, -0.3347, -0.3606, -0.8706, -0.3347, -0.3606, -0.8706, -0.3347, -0.3606, -0.8706, -0.3347, 0.3178, -0.7673, 0.557, 0.3178, -0.7673, 0.557, 0.3178, -0.7673, 0.557, 0.3178, -0.7673, 0.557, -0.7673, -0.3178, 0.557, -0.7673, -0.3178, 0.557, -0.7673, -0.3178, 0.557, -0.7673, -0.3178, 0.557, -0.3178, 0.7673, 0.557, -0.3178, 0.7673, 0.557, -0.3178, 0.7673, 0.557, -0.3178, 0.7673, 0.557, 0.3178, 0.7673, 0.557, 0.3178, 0.7673, 0.557, 0.3178, 0.7673, 0.557, 0.3178, 0.7673, 0.557, 0.7673, -0.3178, 0.557, 0.7673, -0.3178, 0.557, 0.7673, -0.3178, 0.557, 0.7673, -0.3178, 0.557, -0.3178, -0.7673, 0.557, -0.3178, -0.7673, 0.557, -0.3178, -0.7673, 0.557, -0.3178, -0.7673, 0.557, -0.7673, 0.3178, 0.557, -0.7673, 0.3178, 0.557, -0.7673, 0.3178, 0.557, -0.7673, 0.3178, 0.557, -2.425e-06, 0.0, 1.0, -2.425e-06, 0.0, 1.0, -2.425e-06, 0.0, 1.0, -2.425e-06, 0.0, 1.0, -2.425e-06, 0.0, 1.0, -2.425e-06, 0.0, 1.0, -2.425e-06, 0.0, 1.0, -2.425e-06, 0.0, 1.0, -0.8706, 0.3606, -0.3347, -0.8706, 0.3606, -0.3347, -0.8706, 0.3606, -0.3347, -0.8706, 0.3606, -0.3347, 0.8706, 0.3606, -0.3347, 0.8706, 0.3606, -0.3347, 0.8706, 0.3606, -0.3347, 0.8706, 0.3606, -0.3347, 0.3606, -0.8706, -0.3347, 0.3606, -0.8706, -0.3347, 0.3606, -0.8706, -0.3347, 0.3606, -0.8706, -0.3347, -0.8706, -0.3606, -0.3347, -0.8706, -0.3606, -0.3347, -0.8706, -0.3606, -0.3347, -0.8706, -0.3606, -0.3347, -0.3606, 0.8706, -0.3347, -0.3606, 0.8706, -0.3347, -0.3606, 0.8706, -0.3347, -0.3606, 0.8706, -0.3347, 0.3606, 0.8706, -0.3347, 0.3606, 0.8706, -0.3347, 0.3606, 0.8706, -0.3347, 0.3606, 0.8706, -0.3347, 0.8706, -0.3606, -0.3347, 0.8706, -0.3606, -0.3347, 0.8706, -0.3606, -0.3347, 0.8706, -0.3606, -0.3347, 1.075e-06, 0.0, -1.0, 1.075e-06, 0.0, -1.0, 1.764e-06, 0.0, -1.0, 1.764e-06, 0.0, -1.0, 1.764e-06, 0.0, -1.0, 1.764e-06, 0.0, -1.0, 9.191e-07, 0.0, -1.0, 9.191e-07, 0.0, -1.0, 9.191e-07, 0.0, -1.0, 9.191e-07, 0.0, -1.0, 0.0, 0.0, -1.0, 0.0, 0.0, -1.0, 0.0, 0.0, -1.0, 0.0, 0.0, -1.0, 1.19e-06, 0.0, -1.0, 1.19e-06, 0.0, -1.0, 1.19e-06, 0.0, -1.0, 1.19e-06, 0.0, -1.0, 7.304e-07, 0.0, -1.0, 7.304e-07, 0.0, -1.0, 7.304e-07, 0.0, -1.0, 7.304e-07, 0.0, -1.0, -2.298e-07, 0.0, -1.0, -2.298e-07, 0.0, -1.0, -2.298e-07, 0.0, -1.0, -2.298e-07, 0.0, -1.0, 4.596e-07, 0.0, -1.0, 1.075e-06, 0.0, -1.0, 1.075e-06, 0.0, -1.0, 4.596e-07, 0.0, -1.0, 8.996e-07, 0.0, 1.0, 0.0, 0.0, 1.0, 0.0, 0.0, 1.0, 8.996e-07, 0.0, 1.0, 0.0, 0.0, 1.0, -5.997e-07, 0.0, 1.0, -5.997e-07, 0.0, 1.0, 0.0, 0.0, 1.0, -5.997e-07, 0.0, 1.0, -5.997e-07, 0.0, 1.0, -5.997e-07, 0.0, 1.0, -5.997e-07, 0.0, 1.0, -5.997e-07, 0.0, 1.0, 0.0, 0.0, 1.0, 0.0, 0.0, 1.0, -5.997e-07, 0.0, 1.0, 0.0, 0.0, 1.0, -2.399e-06, 0.0, 1.0, -2.399e-06, 0.0, 1.0, 0.0, 0.0, 1.0, -2.399e-06, 0.0, 1.0, -1.499e-06, 0.0, 1.0, -1.499e-06, 0.0, 1.0, -2.399e-06, 0.0, 1.0, -1.499e-06, 0.0, 1.0, 1.799e-06, 0.0, 1.0, 8.996e-07, 0.0, 1.0, 8.996e-07, 0.0, 1.0, 1.799e-06, 0.0, 1.0, -1.499e-06, 0.0, 1.0, 0.9089, -0.3765, -0.1796, 0.9089, -0.3765, -0.1796, 0.9089, -0.3765, -0.1796, 0.9089, -0.3765, -0.1796, -0.8969, -0.3715, 0.24, -0.8969, -0.3715, 0.24, -0.8969, -0.3715, 0.24, -0.8969, -0.3715, 0.24, 0.9089, 0.3765, -0.1796, 0.9089, 0.3765, -0.1796, 0.9089, 0.3765, -0.1796, 0.9089, 0.3765, -0.1796, -0.3715, -0.8969, 0.24, -0.3715, -0.8969, 0.24, -0.3715, -0.8969, 0.24, -0.3715, -0.8969, 0.24, 0.3765, 0.9089, -0.1796, 0.3765, 0.9089, -0.1796, 0.3765, 0.9089, -0.1796, 0.3765, 0.9089, -0.1796, 0.3715, -0.8969, 0.24, 0.3715, -0.8969, 0.24, 0.3715, -0.8969, 0.24, 0.3715, -0.8969, 0.24, -0.3765, 0.9089, -0.1796, -0.3765, 0.9089, -0.1796, -0.3765, 0.9089, -0.1796, -0.3765, 0.9089, -0.1796, 0.8969, -0.3715, 0.24, 0.8969, -0.3715, 0.24, 0.8969, -0.3715, 0.24, 0.8969, -0.3715, 0.24, -0.9089, 0.3765, -0.1796, -0.9089, 0.3765, -0.1796, -0.9089, 0.3765, -0.1796, -0.9089, 0.3765, -0.1796, 0.8969, 0.3715, 0.24, 0.8969, 0.3715, 0.24, 0.8969, 0.3715, 0.24, 0.8969, 0.3715, 0.24, -0.9089, -0.3765, -0.1796, -0.9089, -0.3765, -0.1796, -0.9089, -0.3765, -0.1796, -0.9089, -0.3765, -0.1796, 0.3715, 0.8969, 0.24, 0.3715, 0.8969, 0.24, 0.3715, 0.8969, 0.24, 0.3715, 0.8969, 0.24, -0.3715, 0.8969, 0.24, -0.3715, 0.8969, 0.24, -0.3715, 0.8969, 0.24, -0.3715, 0.8969, 0.24, -0.3765, -0.9089, -0.1796, -0.3765, -0.9089, -0.1796, -0.3765, -0.9089, -0.1796, -0.3765, -0.9089, -0.1796, 0.3765, -0.9089, -0.1796, 0.3765, -0.9089, -0.1796, 0.3765, -0.9089, -0.1796, 0.3765, -0.9089, -0.1796, -0.8969, 0.3715, 0.24, -0.8969, 0.3715, 0.24, -0.8969, 0.3715, 0.24, -0.8969, 0.3715, 0.24])] * 3)])

# ---- objects
ob_circle_004 = bpy.data.objects.new('Circle.004', me_circle_004)
ob_circle_003 = bpy.data.objects.new('Circle.003', me_circle_003)
ob_circle_002 = bpy.data.objects.new('Circle.002', me_circle_002)
ob_circle_001 = bpy.data.objects.new('Circle.001', me_circle)

# ---- transforms, parenting, visibility, modifiers, constraints
ob_circle_004.location = (0.0, -5.202, 0.9976)
ob_circle_004.rotation_euler = (-1.629e-07, 0.0, 0.0)
ob_circle_004.color = (0.8, 0.8, 0.8, 1.0)
ob_circle_004.lineart.crease_threshold = 0.0
ob_circle_003.location = (3.759, -0.007145, 0.9976)
ob_circle_003.rotation_euler = (-1.629e-07, 0.0, 0.0)
ob_circle_003.color = (0.8, 0.8, 0.8, 1.0)
ob_circle_003.lineart.crease_threshold = 0.0
ob_circle_002.location = (0.0, 4.772, 0.9976)
ob_circle_002.rotation_euler = (-1.629e-07, 0.0, 0.0)
ob_circle_002.color = (0.8, 0.8, 0.8, 1.0)
ob_circle_002.lineart.crease_threshold = 0.0
ob_circle_001.location = (0.0, 0.0, 0.0)
ob_circle_001.rotation_euler = (-1.629e-07, 0.0, 0.0)
ob_circle_001.color = (0.8, 0.8, 0.8, 1.0)
ob_circle_001.lineart.crease_threshold = 0.0

# ---- collection membership
col_collection_1.objects.link(ob_circle_004)
col_collection_1.objects.link(ob_circle_003)
col_collection_1.objects.link(ob_circle_002)
col_collection_1.objects.link(ob_circle_001)

# ---- scene / render settings (as saved in the file)
scene.frame_start = 1; scene.frame_end = 250; scene.frame_set(1)
scene.render.engine = 'BLENDER_EEVEE_NEXT'
scene.render.resolution_percentage = 50
scene.render.dither_intensity = 0.0
scene.cycles.use_denoising = False
scene.cycles.samples = 128
scene.cycles.sampling_pattern = 'TABULATED_SOBOL'
scene.cycles.use_adaptive_sampling = False
scene.cycles.use_light_tree = False
scene.cycles.blur_glossy = 0.0
scene.cycles.sample_clamp_indirect = 0.0
scene.view_settings.view_transform = 'Standard'
bpy.context.view_layer.update()

# ---- added for rendering (the .blend has no active camera and no usable light): camera, sun
cam_auto = bpy.data.cameras.new('AutoCamera')
cam_auto.lens = 50.0
cam_auto.sensor_width = 36.0
cam_auto.clip_end = 1000.0
ob_auto_camera = bpy.data.objects.new('AutoCamera', cam_auto)
scene.collection.objects.link(ob_auto_camera)
ob_auto_camera.location = (15.9648, -16.9426, 13.527)
ob_auto_camera.rotation_euler = (1.09748, -7.21219e-08, 0.694738)
scene.camera = ob_auto_camera
light_auto_sun = bpy.data.lights.new('AutoSun', 'SUN')
light_auto_sun.energy = 3.0
light_auto_sun.angle = 0.0523599
ob_auto_sun = bpy.data.objects.new('AutoSun', light_auto_sun)
scene.collection.objects.link(ob_auto_sun)
ob_auto_sun.rotation_euler = (0.872665, 0.174533, 0.523599)
bpy.context.view_layer.update()
